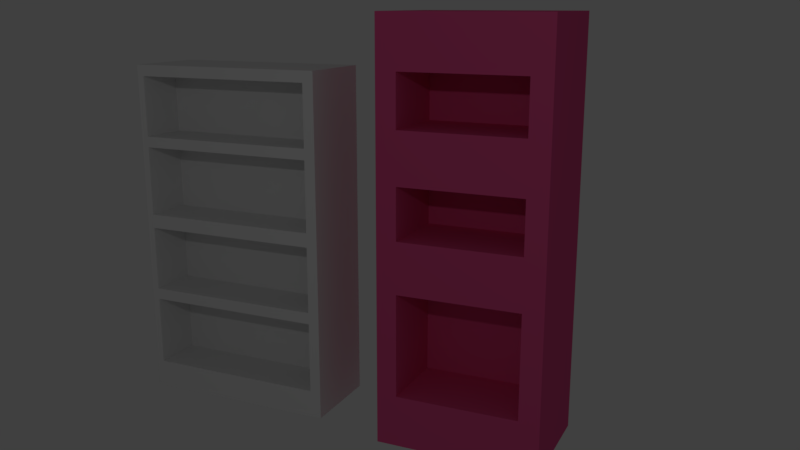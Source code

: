 # Source: dolap.blend  (saved by Blender 2.78.0; exported with 4.5.12 LTS)
import bpy
from mathutils import Matrix  # noqa: F401  (used for matrix-valued properties, if any)

bpy.ops.wm.read_factory_settings(use_empty=True)
scene = bpy.context.scene
scene.name = 'Scene'

# ---- collections
col_collection_1 = bpy.data.collections.new('Collection 1'); scene.collection.children.link(col_collection_1)

# ---- materials (node trees are filled in below, after node groups)
mat_material_001 = bpy.data.materials.new('Material.001')
mat_material_001.alpha_threshold = 0.0
mat_material_001.use_transparent_shadow = False
mat_material_001.roughness = 0.5
mat_material_002 = bpy.data.materials.new('Material.002')
mat_material_002.alpha_threshold = 0.0
mat_material_002.use_transparent_shadow = False
mat_material_002.diffuse_color = (0.8, 0.09362, 0.2781, 1.0)
mat_material_002.specular_color = (0.0, 1.0, 0.07334)
mat_material_002.roughness = 0.5

# ---- material node trees

# ---- world
world_world = bpy.data.worlds.new('World'); scene.world = world_world
world_world.color = (0.05088, 0.05088, 0.05088)
world_world.use_sun_shadow = False
world_world.sun_shadow_jitter_overblur = 0.0
world_world.cycles.sampling_method = 'MANUAL'

# ---- cameras
cam_camera = bpy.data.cameras.new('Camera')
cam_camera.clip_end = 100.0
cam_camera.lens = 35.0
cam_camera.sensor_width = 32.0
cam_camera.sensor_height = 18.0
cam_camera.ortho_scale = 7.314
cam_camera.dof.focus_distance = 0.0
cam_camera.dof.aperture_fstop = 128.0

# ---- lights
light_lamp = bpy.data.lights.new('Lamp', 'POINT')
light_lamp.transmission_factor = 0.0
light_lamp.cutoff_distance = 30.0
light_lamp.energy = 100.0
light_lamp.shadow_buffer_clip_start = 1.001
light_lamp.shadow_soft_size = 0.1
light_lamp.shadow_maximum_resolution = 0.006
light_lamp.use_absolute_resolution = True

# ---- meshes
me_cube_002 = bpy.data.meshes.new('Cube.002')
me_cube_002.from_pydata([(-1.0, -1.0, -1.0), (-1.0, -1.0, 1.0), (-1.0, 1.0, -1.0), (-1.0, 1.0, 1.0), (1.0, -1.0, -1.0), (1.0, -1.0, 1.0), (1.0, 1.0, -1.0), (1.0, 1.0, 1.0), (-1.0, -1.0, 0.8406), (-1.0, 1.0, 0.8406), (1.0, 1.0, 0.8406), (1.0, -1.0, 0.8406), (-1.0, 1.0, -0.9349), (1.0, 1.0, -0.9349), (1.0, -1.0, -0.9349), (-1.0, -1.0, -0.9349), (-1.0, -0.9275, -1.0), (-1.0, -0.9275, 1.0), (1.0, -0.9275, -1.0), (1.0, -0.9275, 1.0), (1.0, -0.9275, 0.8406), (-1.0, -0.9275, 0.8406), (-1.0, -0.9275, -0.9349), (1.0, -0.9275, -0.9349), (-1.0, 0.8897, 1.0), (1.0, 0.8897, -1.0), (-1.0, 0.8897, 0.8406), (-1.0, 0.8897, -0.9349), (-1.0, 0.8897, -1.0), (1.0, 0.8897, 1.0), (1.0, 0.8897, 0.8406), (1.0, 0.8897, -0.9349), (-1.0, -1.0, -0.5811), (-1.0, 1.0, -0.5811), (1.0, 1.0, -0.5811), (1.0, -1.0, -0.5811), (-1.0, -0.9275, -0.5811), (1.0, -0.9275, -0.5811), (1.0, 0.8897, -0.5811), (-1.0, 0.8897, -0.5811), (-1.0, -1.0, -0.5174), (-1.0, 1.0, -0.5174), (1.0, 1.0, -0.5174), (1.0, -1.0, -0.5174), (-1.0, -0.9275, -0.5174), (1.0, -0.9275, -0.5174), (1.0, 0.8897, -0.5174), (-1.0, 0.8897, -0.5174), (-1.0, -1.0, -0.1075), (-1.0, 1.0, -0.1075), (1.0, 1.0, -0.1075), (1.0, -1.0, -0.1075), (-1.0, -0.9275, -0.1075), (1.0, -0.9275, -0.1075), (1.0, 0.8897, -0.1075), (-1.0, 0.8897, -0.1075), (-1.0, -1.0, -0.02445), (-1.0, 1.0, -0.02445), (1.0, 1.0, -0.02445), (1.0, -1.0, -0.02445), (-1.0, -0.9275, -0.02445), (1.0, -0.9275, -0.02445), (1.0, 0.8897, -0.02445), (-1.0, 0.8897, -0.02445), (-1.0, -1.0, 0.3606), (-1.0, 1.0, 0.3606), (1.0, 1.0, 0.3606), (1.0, -1.0, 0.3606), (-1.0, -0.9275, 0.3606), (1.0, -0.9275, 0.3606), (1.0, 0.8897, 0.3606), (-1.0, 0.8897, 0.3606), (-1.0, -1.0, 0.4285), (-1.0, 1.0, 0.4285), (1.0, 1.0, 0.4285), (1.0, -1.0, 0.4285), (-1.0, -0.9275, 0.4285), (1.0, -0.9275, 0.4285), (1.0, 0.8897, 0.4285), (-1.0, 0.8897, 0.4285), (3.757, 1.0, -0.9349), (3.757, 1.0, -1.0), (3.757, 0.8897, -1.0), (3.757, -0.9275, 1.0), (3.757, -1.0, 1.0), (3.757, -1.0, -0.9349), (3.757, -1.0, -1.0), (3.757, 1.0, 1.0), (3.757, 1.0, 0.8406), (3.757, -1.0, 0.8406), (3.757, -0.9275, 0.8406), (3.757, 1.0, -0.5811), (3.757, -1.0, -0.5811), (3.757, -0.9275, -0.9349), (3.757, -0.9275, -1.0), (3.757, 0.8897, 1.0), (3.757, 0.8897, 0.8406), (3.757, 0.8897, -0.9349), (3.757, -0.9275, -0.5811), (3.757, 0.8897, -0.5811), (3.757, 1.0, -0.5174), (3.757, -1.0, -0.5174), (3.757, -0.9275, -0.5174), (3.757, 0.8897, -0.5174), (3.757, 1.0, -0.1075), (3.757, -1.0, -0.1075), (3.757, -0.9275, -0.1075), (3.757, 0.8897, -0.1075), (3.757, 1.0, -0.02445), (3.757, -1.0, -0.02445), (3.757, -0.9275, -0.02445), (3.757, 0.8897, -0.02445), (3.757, 1.0, 0.3606), (3.757, -1.0, 0.3606), (3.757, -0.9275, 0.3606), (3.757, 0.8897, 0.3606), (3.757, 1.0, 0.4285), (3.757, -1.0, 0.4285), (3.757, -0.9275, 0.4285), (3.757, 0.8897, 0.4285)], [], [(26, 24, 3, 9), (9, 3, 7, 10), (50, 58, 108, 104), (11, 5, 1, 8), (16, 18, 4, 0), (19, 17, 1, 5), (75, 11, 8, 72), (69, 70, 115, 114), (73, 9, 10, 74), (79, 26, 9, 73), (28, 27, 12, 2), (2, 12, 13, 6), (23, 37, 98, 93), (4, 14, 15, 0), (51, 43, 101, 105), (0, 15, 22, 16), (72, 8, 21, 76), (78, 30, 20, 77), (29, 24, 17, 19), (28, 25, 18, 16), (30, 78, 119, 96), (8, 1, 17, 21), (42, 50, 104, 100), (2, 6, 25, 28), (7, 3, 24, 29), (77, 20, 90, 118), (62, 61, 110, 111), (16, 22, 27, 28), (76, 21, 26, 79), (21, 17, 24, 26), (22, 36, 39, 27), (43, 35, 92, 101), (31, 38, 37, 23), (15, 32, 36, 22), (27, 39, 33, 12), (12, 33, 34, 13), (14, 4, 86, 85), (14, 35, 32, 15), (36, 44, 47, 39), (11, 75, 117, 89), (7, 29, 95, 87), (32, 40, 44, 36), (39, 47, 41, 33), (33, 41, 42, 34), (35, 14, 85, 92), (35, 43, 40, 32), (44, 52, 55, 47), (34, 42, 100, 91), (46, 54, 53, 45), (40, 48, 52, 44), (47, 55, 49, 41), (41, 49, 50, 42), (31, 23, 93, 97), (43, 51, 48, 40), (52, 60, 63, 55), (53, 54, 107, 106), (19, 5, 84, 83), (48, 56, 60, 52), (55, 63, 57, 49), (49, 57, 58, 50), (74, 10, 88, 116), (51, 59, 56, 48), (60, 68, 71, 63), (13, 34, 91, 80), (62, 70, 69, 61), (56, 64, 68, 60), (63, 71, 65, 57), (57, 65, 66, 58), (25, 6, 81, 82), (59, 67, 64, 56), (68, 76, 79, 71), (70, 62, 111, 115), (75, 67, 113, 117), (64, 72, 76, 68), (71, 79, 73, 65), (65, 73, 74, 66), (6, 13, 80, 81), (67, 75, 72, 64), (90, 83, 84, 89), (118, 90, 89, 117), (94, 93, 85, 86), (82, 97, 93, 94), (96, 95, 83, 90), (88, 87, 95, 96), (116, 88, 96, 119), (81, 80, 97, 82), (80, 91, 99, 97), (93, 98, 92, 85), (91, 100, 103, 99), (99, 103, 102, 98), (98, 102, 101, 92), (100, 104, 107, 103), (102, 106, 105, 101), (104, 108, 111, 107), (107, 111, 110, 106), (106, 110, 109, 105), (108, 112, 115, 111), (110, 114, 113, 109), (112, 116, 119, 115), (115, 119, 118, 114), (114, 118, 117, 113), (45, 53, 106, 102), (10, 7, 87, 88), (59, 51, 105, 109), (38, 31, 97, 99), (54, 46, 103, 107), (5, 11, 89, 84), (78, 77, 118, 119), (58, 66, 112, 108), (37, 38, 99, 98), (4, 18, 94, 86), (67, 59, 109, 113), (29, 19, 83, 95), (18, 25, 82, 94), (20, 30, 96, 90), (66, 74, 116, 112), (46, 45, 102, 103), (61, 69, 114, 110)])
_uv = me_cube_002.uv_layers.new(name='UVMap')
_uv.uv.foreach_set('vector', [0.4945, 0.4314, 0.4947, 0.4469, 0.4875, 0.4471, 0.4874, 0.4316, 0.3145, 0.985, 0.3147, 1.001, 0.1848, 1.004, 0.1846, 0.9883, 0.1836, 0.896, 0.1837, 0.9041, 0.004592, 0.9086, 0.004501, 0.9006, 0.1805, 0.6297, 0.1804, 0.6142, 0.3103, 0.6109, 0.3105, 0.6264, 0.3081, 0.4231, 0.1782, 0.4265, 0.1782, 0.4194, 0.3081, 0.4161, 0.1781, 0.4123, 0.308, 0.409, 0.3081, 0.4161, 0.1782, 0.4194, 0.181, 0.6699, 0.1805, 0.6297, 0.3105, 0.6264, 0.3109, 0.6666, 0.5341, 0.2926, 0.6522, 0.2955, 0.6492, 0.5639, 0.5311, 0.561, 0.3141, 0.9449, 0.3145, 0.985, 0.1846, 0.9883, 0.1842, 0.9482, 0.4941, 0.3913, 0.4945, 0.4314, 0.4874, 0.4316, 0.4869, 0.3914, 0.4925, 0.2521, 0.4926, 0.2584, 0.4854, 0.2586, 0.4853, 0.2523, 0.3125, 0.8057, 0.3126, 0.8121, 0.1826, 0.8154, 0.1826, 0.809, 0.6627, 0.0983, 0.6631, 0.1328, 0.484, 0.1373, 0.4836, 0.1029, 0.1826, 0.809, 0.1825, 0.8027, 0.3124, 0.7994, 0.3125, 0.8057, 0.1816, 0.7221, 0.182, 0.762, 0.002979, 0.7666, 0.002526, 0.7267, 0.6152, 0.249, 0.6153, 0.2553, 0.6106, 0.2554, 0.6105, 0.2491, 0.6168, 0.3881, 0.6173, 0.4283, 0.6126, 0.4284, 0.6121, 0.3883, 0.2935, 0.1814, 0.294, 0.2216, 0.1759, 0.2246, 0.1755, 0.1844, 0.1761, 0.2353, 0.306, 0.232, 0.308, 0.409, 0.1781, 0.4123, 0.3102, 0.6002, 0.1802, 0.6035, 0.1782, 0.4265, 0.3081, 0.4231, 0.4833, 0.07074, 0.4837, 0.1109, 0.3047, 0.1155, 0.3042, 0.07531, 0.6173, 0.4283, 0.6175, 0.4438, 0.6127, 0.4439, 0.6126, 0.4284, 0.1831, 0.8561, 0.1836, 0.896, 0.004501, 0.9006, 0.004047, 0.8606, 0.3103, 0.6109, 0.1804, 0.6142, 0.1802, 0.6035, 0.3102, 0.6002, 0.1759, 0.2246, 0.3059, 0.2213, 0.306, 0.232, 0.1761, 0.2353, 0.4828, 0.0306, 0.4833, 0.07074, 0.3042, 0.07531, 0.3037, 0.03517, 0.4877, 0.4649, 0.4897, 0.6419, 0.3107, 0.6465, 0.3087, 0.4695, 0.6105, 0.2491, 0.6106, 0.2554, 0.4926, 0.2584, 0.4925, 0.2521, 0.6121, 0.3883, 0.6126, 0.4284, 0.4945, 0.4314, 0.4941, 0.3913, 0.6126, 0.4284, 0.6127, 0.4439, 0.4947, 0.4469, 0.4945, 0.4314, 0.6106, 0.2554, 0.611, 0.2899, 0.4929, 0.2929, 0.4926, 0.2584, 0.182, 0.762, 0.1821, 0.7682, 0.00305, 0.7728, 0.002979, 0.7666, 0.2923, 0.0695, 0.2926, 0.104, 0.1746, 0.107, 0.1742, 0.07251, 0.6153, 0.2553, 0.6157, 0.2898, 0.611, 0.2899, 0.6106, 0.2554, 0.4926, 0.2584, 0.4929, 0.2929, 0.4858, 0.2931, 0.4854, 0.2586, 0.3126, 0.8121, 0.313, 0.8465, 0.183, 0.8498, 0.1826, 0.8154, 0.1825, 0.8027, 0.1826, 0.809, 0.003513, 0.8136, 0.003441, 0.8073, 0.1825, 0.8027, 0.1821, 0.7682, 0.312, 0.7649, 0.3124, 0.7994, 0.611, 0.2899, 0.6111, 0.2961, 0.493, 0.2991, 0.4929, 0.2929, 0.1805, 0.6297, 0.181, 0.6699, 0.001933, 0.6745, 0.001477, 0.6343, 0.1759, 0.2246, 0.1761, 0.2353, -0.003002, 0.2399, -0.003124, 0.2291, 0.6157, 0.2898, 0.6158, 0.296, 0.6111, 0.2961, 0.611, 0.2899, 0.4929, 0.2929, 0.493, 0.2991, 0.4859, 0.2993, 0.4858, 0.2931, 0.313, 0.8465, 0.313, 0.8527, 0.1831, 0.8561, 0.183, 0.8498, 0.1821, 0.7682, 0.1825, 0.8027, 0.003441, 0.8073, 0.00305, 0.7728, 0.1821, 0.7682, 0.182, 0.762, 0.312, 0.7587, 0.312, 0.7649, 0.6111, 0.2961, 0.6115, 0.336, 0.4935, 0.3391, 0.493, 0.2991, 0.183, 0.8498, 0.1831, 0.8561, 0.004047, 0.8606, 0.003977, 0.8544, 0.1755, 0.1844, 0.175, 0.1445, 0.2931, 0.1415, 0.2935, 0.1814, 0.6158, 0.296, 0.6162, 0.3359, 0.6115, 0.336, 0.6111, 0.2961, 0.493, 0.2991, 0.4935, 0.3391, 0.4863, 0.3392, 0.4859, 0.2993, 0.313, 0.8527, 0.3135, 0.8927, 0.1836, 0.896, 0.1831, 0.8561, 0.4857, 0.2879, 0.4877, 0.4649, 0.3087, 0.4695, 0.3067, 0.2925, 0.182, 0.762, 0.1816, 0.7221, 0.3115, 0.7188, 0.312, 0.7587, 0.6115, 0.336, 0.6116, 0.3441, 0.4936, 0.3471, 0.4935, 0.3391, 0.5311, 0.561, 0.6492, 0.5639, 0.6463, 0.8323, 0.5282, 0.8294, 0.1781, 0.4123, 0.1782, 0.4194, -0.0009118, 0.424, -0.0009921, 0.4169, 0.6162, 0.3359, 0.6163, 0.344, 0.6116, 0.3441, 0.6115, 0.336, 0.4935, 0.3391, 0.4936, 0.3471, 0.4864, 0.3473, 0.4863, 0.3392, 0.3135, 0.8927, 0.3136, 0.9008, 0.1837, 0.9041, 0.1836, 0.896, 0.1842, 0.9482, 0.1846, 0.9883, 0.005549, 0.9929, 0.005093, 0.9528, 0.1816, 0.7221, 0.1815, 0.714, 0.3114, 0.7107, 0.3115, 0.7188, 0.6116, 0.3441, 0.612, 0.3816, 0.494, 0.3847, 0.4936, 0.3471, 0.1826, 0.8154, 0.183, 0.8498, 0.003977, 0.8544, 0.003585, 0.8199, 0.2926, 0.104, 0.2931, 0.1415, 0.175, 0.1445, 0.1746, 0.107, 0.6163, 0.344, 0.6167, 0.3815, 0.612, 0.3816, 0.6116, 0.3441, 0.4936, 0.3471, 0.494, 0.3847, 0.4868, 0.3848, 0.4864, 0.3473, 0.3136, 0.9008, 0.314, 0.9383, 0.1841, 0.9416, 0.1837, 0.9041, 0.1802, 0.6035, 0.1804, 0.6142, 0.001301, 0.6188, 0.001179, 0.608, 0.1815, 0.714, 0.1811, 0.6765, 0.311, 0.6732, 0.3114, 0.7107, 0.612, 0.3816, 0.6121, 0.3883, 0.4941, 0.3913, 0.494, 0.3847, 0.6635, 0.1703, 0.6639, 0.2078, 0.4849, 0.2124, 0.4844, 0.1748, 0.181, 0.6699, 0.1811, 0.6765, 0.002008, 0.6811, 0.001933, 0.6745, 0.6167, 0.3815, 0.6168, 0.3881, 0.6121, 0.3883, 0.612, 0.3816, 0.494, 0.3847, 0.4941, 0.3913, 0.4869, 0.3914, 0.4868, 0.3848, 0.314, 0.9383, 0.3141, 0.9449, 0.1842, 0.9482, 0.1841, 0.9416, 0.1826, 0.809, 0.1826, 0.8154, 0.003585, 0.8199, 0.003513, 0.8136, 0.1811, 0.6765, 0.181, 0.6699, 0.3109, 0.6666, 0.311, 0.6732, 0.6092, 0.6318, 0.6196, 0.6316, 0.6197, 0.6386, 0.6093, 0.6389, 0.5825, 0.6325, 0.6092, 0.6318, 0.6093, 0.6389, 0.5825, 0.6396, 0.4897, 0.6349, 0.4939, 0.6348, 0.494, 0.6418, 0.4897, 0.6419, 0.4877, 0.4579, 0.4919, 0.4578, 0.4939, 0.6348, 0.4897, 0.6349, 0.6072, 0.4548, 0.6176, 0.4545, 0.6196, 0.6316, 0.6092, 0.6318, 0.6071, 0.4441, 0.6175, 0.4438, 0.6176, 0.4545, 0.6072, 0.4548, 0.5803, 0.4448, 0.6071, 0.4441, 0.6072, 0.4548, 0.5804, 0.4555, 0.4875, 0.4471, 0.4918, 0.447, 0.4919, 0.4578, 0.4877, 0.4579, 0.4918, 0.447, 0.5147, 0.4464, 0.5149, 0.4572, 0.4919, 0.4578, 0.4939, 0.6348, 0.5169, 0.6342, 0.517, 0.6413, 0.494, 0.6418, 0.5147, 0.4464, 0.5189, 0.4463, 0.519, 0.4571, 0.5149, 0.4572, 0.5149, 0.4572, 0.519, 0.4571, 0.521, 0.6341, 0.5169, 0.6342, 0.5169, 0.6342, 0.521, 0.6341, 0.5211, 0.6411, 0.517, 0.6413, 0.5189, 0.4463, 0.5455, 0.4456, 0.5456, 0.4564, 0.519, 0.4571, 0.521, 0.6341, 0.5476, 0.6334, 0.5477, 0.6405, 0.5211, 0.6411, 0.5455, 0.4456, 0.5509, 0.4455, 0.551, 0.4562, 0.5456, 0.4564, 0.5456, 0.4564, 0.551, 0.4562, 0.553, 0.6333, 0.5476, 0.6334, 0.5476, 0.6334, 0.553, 0.6333, 0.5531, 0.6403, 0.5477, 0.6405, 0.5509, 0.4455, 0.5759, 0.4449, 0.576, 0.4556, 0.551, 0.4562, 0.553, 0.6333, 0.5781, 0.6326, 0.5781, 0.6397, 0.5531, 0.6403, 0.5759, 0.4449, 0.5803, 0.4448, 0.5804, 0.4555, 0.576, 0.4556, 0.576, 0.4556, 0.5804, 0.4555, 0.5825, 0.6325, 0.5781, 0.6326, 0.5781, 0.6326, 0.5825, 0.6325, 0.5825, 0.6396, 0.5781, 0.6397, 0.4853, 0.2523, 0.4849, 0.2124, 0.6639, 0.2078, 0.6644, 0.2477, 0.1846, 0.9883, 0.1848, 1.004, 0.005726, 1.008, 0.005549, 0.9929, 0.1815, 0.714, 0.1816, 0.7221, 0.002526, 0.7267, 0.002434, 0.7186, 0.4824, -0.003869, 0.4828, 0.0306, 0.3037, 0.03517, 0.3033, 0.0006992, 0.1735, 0.00761, 0.1739, 0.04754, -0.005135, 0.05211, -0.005588, 0.01218, 0.1804, 0.6142, 0.1805, 0.6297, 0.001477, 0.6343, 0.001301, 0.6188, 0.4837, 0.1109, 0.4857, 0.2879, 0.3067, 0.2925, 0.3047, 0.1155, 0.1837, 0.9041, 0.1841, 0.9416, 0.005018, 0.9462, 0.004592, 0.9086, 0.6522, 0.2955, 0.7703, 0.2984, 0.7673, 0.5668, 0.6492, 0.5639, 0.1782, 0.4194, 0.1782, 0.4265, -0.0008316, 0.431, -0.0009118, 0.424, 0.1811, 0.6765, 0.1815, 0.714, 0.002434, 0.7186, 0.002008, 0.6811, 0.1761, 0.2353, 0.1781, 0.4123, -0.0009921, 0.4169, -0.003002, 0.2399, 0.1782, 0.4265, 0.1802, 0.6035, 0.001179, 0.608, -0.0008316, 0.431, 0.6492, 0.5639, 0.7673, 0.5668, 0.7644, 0.8352, 0.6463, 0.8323, 0.1841, 0.9416, 0.1842, 0.9482, 0.005093, 0.9528, 0.005018, 0.9462, 0.1739, 0.04754, 0.1759, 0.2246, -0.003124, 0.2291, -0.005135, 0.05211, 0.6631, 0.1328, 0.6635, 0.1703, 0.4844, 0.1748, 0.484, 0.1373])
me_cube_002.materials.append(mat_material_001)
me_cube_002.use_remesh_preserve_volume = False
me_cube_002.use_remesh_preserve_attributes = False
me_cube_002.use_mirror_vertex_groups = False
me_cube_002.update()
me_cube_001 = bpy.data.meshes.new('Cube.001')
me_cube_001.from_pydata([(-0.6487, -1.369, 0.08547), (-0.6487, -1.369, 7.624), (-0.6487, 1.602, 0.08547), (-0.6487, 1.602, 7.624), (-0.02369, -1.369, 0.08547), (-0.02369, -1.369, 7.624), (-0.02369, 1.602, 0.08547), (-0.02369, 1.602, 7.624), (-0.02369, 1.602, 3.855), (-0.02369, 0.1163, 0.08547), (-0.02369, 0.1163, 7.624), (-0.02369, -1.369, 3.855), (-0.02369, 0.1163, 3.855), (-0.02369, 1.602, 1.97), (-0.02369, 0.859, 0.08547), (-0.02369, -0.6264, 7.624), (-0.02369, -1.369, 1.97), (-0.02369, 1.602, 5.739), (-0.02369, -0.6264, 0.08547), (-0.02369, 0.859, 7.624), (-0.02369, -1.369, 5.739), (-0.02369, -0.6264, 3.855), (-0.02369, 0.859, 3.855), (-0.02369, 0.1163, 1.97), (-0.02369, 0.1163, 5.739), (-0.02369, 0.859, 5.739), (-0.02369, 0.859, 1.97), (-0.02369, -0.6264, 1.97), (-0.02369, -0.6264, 5.739), (-0.02369, 1.602, 1.028), (-0.02369, 1.23, 0.08547), (-0.02369, -0.9978, 7.624), (-0.02369, -1.369, 1.028), (-0.02369, 1.602, 4.797), (-0.02369, -0.2551, 0.08547), (-0.02369, 0.4876, 7.624), (-0.02369, -1.369, 4.797), (-0.02369, -0.9978, 3.855), (-0.02369, 0.4876, 3.855), (-0.02369, 0.1163, 1.028), (-0.02369, 0.1163, 4.797), (-0.02369, 1.602, 2.912), (-0.02369, 0.4876, 0.08547), (-0.02369, -0.2551, 7.624), (-0.02369, -1.369, 2.912), (-0.02369, 1.602, 6.681), (-0.02369, -0.9978, 0.08547), (-0.02369, 1.23, 7.624), (-0.02369, -1.369, 6.681), (-0.02369, -0.2551, 3.855), (-0.02369, 1.23, 3.855), (-0.02369, 0.1163, 2.912), (-0.02369, 0.1163, 6.681), (-0.02369, 0.4876, 5.739), (-0.02369, 1.23, 5.739), (-0.02369, 0.859, 4.797), (-0.02369, 0.859, 6.681), (-0.02369, 0.4876, 1.97), (-0.02369, 1.23, 1.97), (-0.02369, 0.859, 1.028), (-0.02369, 0.859, 2.912), (-0.02369, -0.9978, 1.97), (-0.02369, -0.2551, 1.97), (-0.02369, -0.6264, 1.028), (-0.02369, -0.6264, 2.912), (-0.02369, -0.9978, 5.739), (-0.02369, -0.2551, 5.739), (-0.02369, -0.6264, 4.797), (-0.02369, -0.6264, 6.681), (-0.02369, -0.2551, 6.681), (-0.02369, -0.2551, 4.797), (-0.02369, -0.9978, 4.797), (-0.02369, -0.2551, 2.912), (-0.02369, -0.2551, 1.028), (-0.02369, -0.9978, 1.028), (-0.02369, 1.23, 2.912), (-0.02369, 1.23, 1.028), (-0.02369, 0.4876, 1.028), (-0.02369, 1.23, 6.681), (-0.02369, 1.23, 4.797), (-0.02369, 0.4876, 4.797), (-0.02369, 0.4876, 6.681), (-0.02369, 0.4876, 2.912), (-0.02369, -0.9978, 2.912), (-0.02369, -0.9978, 6.681), (1.388, 1.602, 1.028), (1.388, 1.602, 0.08547), (1.388, 1.23, 0.08547), (1.388, -0.9978, 7.624), (1.388, -1.369, 7.624), (1.388, -1.369, 1.028), (1.388, -1.369, 0.08547), (1.388, 1.602, 4.797), (1.388, 1.602, 3.855), (1.388, -0.2551, 0.08547), (1.388, 0.1163, 0.08547), (1.388, 0.4876, 7.624), (1.388, 0.1163, 7.624), (1.388, -1.369, 4.797), (1.388, -1.369, 3.855), (1.388, -0.9978, 3.855), (1.388, 0.1163, 1.028), (1.388, 1.602, 2.912), (1.388, 1.602, 1.97), (1.388, 0.4876, 0.08547), (1.388, 0.859, 0.08547), (1.388, -0.2551, 7.624), (1.388, -0.6264, 7.624), (1.388, -1.369, 2.912), (1.388, -1.369, 1.97), (1.388, 1.602, 6.681), (1.388, 1.602, 5.739), (1.388, -0.9978, 0.08547), (1.388, -0.6264, 0.08547), (1.388, 1.23, 7.624), (1.388, 0.859, 7.624), (1.388, -1.369, 6.681), (1.388, -1.369, 5.739), (1.388, -0.6264, 3.855), (1.388, 1.23, 3.855), (1.388, 0.4876, 5.739), (1.388, 0.1163, 5.739), (1.388, 1.23, 5.739), (1.388, 0.859, 5.739), (1.388, 0.859, 1.028), (1.388, -0.9978, 1.97), (1.388, -0.6264, 1.028), (1.388, -0.9978, 5.739), (1.388, -0.2551, 5.739), (1.388, -0.6264, 5.739), (1.388, 0.1163, 4.797), (1.388, 1.602, 7.624), (1.388, 0.1163, 2.912), (1.388, 0.1163, 6.681), (1.388, 0.859, 4.797), (1.388, 0.859, 6.681), (1.388, 1.23, 1.97), (1.388, 0.859, 2.912), (1.388, -0.6264, 2.912), (1.388, -0.6264, 4.797), (1.388, -0.6264, 6.681), (1.388, -0.2551, 6.681), (1.388, -0.2551, 4.797), (1.388, -0.9978, 4.797), (1.388, -0.2551, 2.912), (1.388, -0.2551, 1.028), (1.388, -0.9978, 1.028), (1.388, 1.23, 2.912), (1.388, 1.23, 1.028), (1.388, 0.4876, 1.028), (1.388, 1.23, 6.681), (1.388, 1.23, 4.797), (1.388, 0.4876, 4.797), (1.388, 0.4876, 6.681), (1.388, 0.4876, 2.912), (1.388, -0.9978, 2.912), (1.388, -0.9978, 6.681), (-0.02369, -0.6264, 3.855), (-0.02369, -0.9978, 3.855), (1.388, -0.9978, 3.855), (1.388, -0.6264, 3.855), (1.388, -0.9978, 3.855), (1.388, -0.6264, 2.912), (1.388, -0.9978, 2.912), (-0.02369, -0.6264, 3.855), (-0.02369, -0.9978, 3.855), (1.388, -0.9978, 3.855), (1.388, -0.6264, 3.855), (-0.02369, 0.4876, 3.855), (-0.02369, 0.1163, 3.855), (-0.02369, -0.2551, 3.855), (-0.02369, -0.6264, 3.855), (-0.02369, 1.23, 3.855), (-0.02369, 0.859, 3.855), (1.388, 0.4876, 3.855), (1.388, 0.1163, 3.855), (1.388, -0.2551, 3.855), (1.388, -0.6264, 3.855), (1.388, 1.23, 3.855), (1.388, 0.859, 3.855), (1.388, -0.9978, 3.855), (1.388, 0.1163, 2.912), (1.388, 0.859, 2.912), (1.388, -0.6264, 2.912), (1.388, -0.2551, 2.912), (1.388, 1.23, 2.912), (1.388, 0.4876, 2.912), (1.388, -0.6264, 3.855), (1.388, -0.9978, 3.855), (1.388, -0.6264, 3.855), (1.388, -0.9978, 3.855), (1.388, -0.6264, 2.912), (1.388, -0.9978, 2.912), (-0.02369, -0.6264, 3.855), (-0.02369, -0.9978, 3.855), (1.388, -0.9978, 3.855), (1.388, -0.6264, 3.855)], [], [(0, 1, 3, 2), (2, 3, 7, 45, 17, 33, 8, 41, 13, 29, 6), (40, 80, 152, 130), (4, 32, 16, 44, 11, 36, 20, 48, 5, 1, 0), (2, 6, 30, 14, 42, 9, 34, 18, 46, 4, 0), (7, 3, 1, 5, 31, 15, 43, 10, 35, 19, 47), (48, 20, 117, 116), (18, 34, 94, 113), (39, 73, 145, 101), (47, 19, 115, 114), (33, 17, 111, 92), (73, 63, 126, 145), (77, 57, 23, 39), (76, 58, 26, 59), (79, 50, 119, 151), (46, 18, 113, 112), (73, 62, 27, 63), (16, 32, 90, 109), (17, 45, 110, 111), (15, 31, 88, 107), (55, 79, 151, 134), (66, 69, 68, 28), (24, 52, 69, 66), (44, 16, 109, 108), (49, 70, 67, 21), (12, 40, 70, 49), (14, 30, 87, 105), (72, 51, 132, 144), (21, 67, 71, 37), (43, 15, 107, 106), (62, 72, 64, 27), (23, 51, 72, 62), (29, 13, 103, 85), (64, 72, 144, 138), (78, 54, 122, 150), (39, 23, 62, 73), (42, 14, 105, 104), (13, 41, 102, 103), (63, 27, 61, 74), (58, 75, 60, 26), (25, 53, 120, 123), (37, 71, 143, 100), (56, 78, 150, 135), (65, 84, 156, 127), (66, 28, 129, 128), (71, 67, 139, 143), (84, 68, 140, 156), (59, 26, 57, 77), (54, 78, 56, 25), (49, 21, 171, 170), (59, 77, 149, 124), (50, 79, 55, 22), (22, 38, 168, 173), (77, 39, 101, 149), (38, 80, 40, 12), (22, 55, 80, 38), (36, 11, 99, 98), (53, 81, 52, 24), (25, 56, 81, 53), (61, 83, 155, 125), (57, 82, 51, 23), (26, 60, 82, 57), (5, 48, 116, 89), (70, 40, 130, 142), (27, 64, 83, 61), (58, 76, 148, 136), (35, 10, 97, 96), (28, 68, 84, 65), (83, 64, 138, 155), (156, 88, 89, 116), (155, 100, 99, 108), (164, 165, 194, 193), (153, 96, 97, 133), (152, 120, 121, 130), (151, 122, 123, 134), (150, 114, 115, 135), (166, 159, 188, 195), (146, 125, 109, 90), (137, 147, 185, 182), (143, 127, 117, 98), (142, 128, 129, 139), (141, 106, 107, 140), (133, 97, 106, 141), (130, 121, 128, 142), (100, 143, 98, 99), (139, 129, 127, 143), (159, 100, 180, 188), (94, 145, 126, 113), (95, 101, 145, 94), (112, 146, 90, 91), (113, 126, 146, 112), (103, 102, 147, 136), (102, 93, 119, 147), (87, 148, 124, 105), (86, 85, 148, 87), (85, 103, 136, 148), (104, 149, 101, 95), (105, 124, 149, 104), (111, 110, 150, 122), (110, 131, 114, 150), (93, 92, 151, 119), (92, 111, 122, 151), (134, 123, 120, 152), (135, 115, 96, 153), (161, 163, 192, 190), (125, 155, 108, 109), (160, 167, 196, 187), (127, 156, 116, 117), (140, 107, 88, 156), (19, 35, 96, 115), (163, 162, 191, 192), (80, 55, 134, 152), (20, 36, 98, 117), (144, 132, 181, 184), (37, 100, 159, 158), (63, 74, 146, 126), (162, 138, 183, 191), (52, 81, 153, 133), (28, 65, 127, 129), (53, 24, 121, 120), (81, 56, 135, 153), (6, 29, 85, 86), (74, 61, 125, 146), (24, 66, 128, 121), (54, 25, 123, 122), (30, 6, 86, 87), (60, 75, 147, 137), (41, 8, 93, 102), (31, 5, 89, 88), (9, 42, 104, 95), (51, 82, 154, 132), (32, 4, 91, 90), (75, 58, 136, 147), (68, 69, 141, 140), (10, 43, 106, 97), (82, 60, 137, 154), (69, 52, 133, 141), (11, 44, 108, 99), (76, 59, 124, 148), (45, 7, 131, 110), (8, 33, 92, 93), (4, 46, 112, 91), (34, 9, 95, 94), (67, 70, 142, 139), (7, 47, 114, 131), (38, 12, 169, 168), (118, 21, 157, 160), (21, 37, 158, 157), (138, 144, 184, 183), (12, 49, 170, 169), (154, 137, 182, 186), (157, 158, 165, 164), (167, 164, 193, 196), (100, 155, 163, 161), (160, 157, 164, 167), (155, 138, 162, 163), (158, 159, 166, 165), (168, 169, 175, 174), (169, 170, 176, 175), (186, 174, 175, 181), (185, 178, 179, 182), (184, 176, 177, 183), (181, 175, 176, 184), (182, 179, 174, 186), (188, 187, 196, 195), (170, 171, 177, 176), (172, 173, 179, 178), (173, 168, 174, 179), (183, 177, 189, 191), (180, 177, 187, 188), (191, 189, 190, 192), (193, 194, 195, 196), (177, 180, 190, 189), (165, 166, 195, 194), (119, 50, 172, 178), (50, 22, 173, 172), (132, 154, 186, 181), (118, 160, 187, 177), (147, 119, 178, 185), (100, 161, 190, 180), (21, 118, 177, 171)])
_uv = me_cube_001.uv_layers.new(name='UVMap')
_uv.uv.foreach_set('vector', [0.256, 0.0, 0.256, 0.6285, 5.136e-08, 0.6285, 0.0, 1.864e-08, 0.5119, 0.6285, 0.5119, 0.0, 0.5658, 0.0, 0.5658, 0.07856, 0.5658, 0.1571, 0.5658, 0.2357, 0.5658, 0.3142, 0.5658, 0.3928, 0.5658, 0.4714, 0.5658, 0.5499, 0.5658, 0.6285, 0.8629, 0.09288, 0.8629, 0.06192, 0.9846, 0.06192, 0.9846, 0.09288, 0.8091, 0.6285, 0.8091, 0.5499, 0.8091, 0.4714, 0.8091, 0.3928, 0.8091, 0.3142, 0.8091, 0.2357, 0.8091, 0.1571, 0.8091, 0.07856, 0.8091, 0.0, 0.8629, 0.0, 0.8629, 0.6285, 0.0, 0.6285, 0.05385, 0.6285, 0.05385, 0.6594, 0.05385, 0.6904, 0.05385, 0.7214, 0.05385, 0.7523, 0.05385, 0.7833, 0.05385, 0.8142, 0.05385, 0.8452, 0.05385, 0.8762, 2.054e-08, 0.8762, 0.2972, 0.6285, 0.351, 0.6285, 0.351, 0.8762, 0.2972, 0.8762, 0.2972, 0.8452, 0.2972, 0.8142, 0.2972, 0.7833, 0.2972, 0.7523, 0.2972, 0.7214, 0.2972, 0.6904, 0.2972, 0.6594, 0.8091, 0.07856, 0.8091, 0.1571, 0.6874, 0.1571, 0.6874, 0.07856, 0.05385, 0.8142, 0.05385, 0.7833, 0.1755, 0.7833, 0.1755, 0.8142, 0.8783, 0.7214, 0.8783, 0.7523, 0.7567, 0.7523, 0.7567, 0.7214, 0.2972, 0.6594, 0.2972, 0.6904, 0.1755, 0.6904, 0.1755, 0.6594, 0.5658, 0.2357, 0.5658, 0.1571, 0.6874, 0.1571, 0.6874, 0.2357, 0.8783, 0.7523, 0.8783, 0.7833, 0.7567, 0.7833, 0.7567, 0.7523, 0.5134, 0.7523, 0.4322, 0.7523, 0.4322, 0.7214, 0.5134, 0.7214, 0.5134, 0.8142, 0.4322, 0.8142, 0.4322, 0.7833, 0.5134, 0.7833, 0.6757, 0.932, 0.5946, 0.932, 0.5946, 0.8142, 0.6757, 0.8142, 0.05385, 0.8452, 0.05385, 0.8142, 0.1755, 0.8142, 0.1755, 0.8452, 0.5134, 0.6904, 0.4322, 0.6904, 0.4322, 0.6594, 0.5134, 0.6594, 0.8091, 0.4714, 0.8091, 0.5499, 0.6874, 0.5499, 0.6874, 0.4714, 0.5658, 0.1571, 0.5658, 0.07856, 0.6874, 0.07856, 0.6874, 0.1571, 0.2972, 0.8142, 0.2972, 0.8452, 0.1755, 0.8452, 0.1755, 0.8142, 0.8629, 0.03096, 0.8629, 0.0, 0.9846, 0.0, 0.9846, 0.03096, 0.5134, 0.8762, 0.4322, 0.8762, 0.4322, 0.8452, 0.5134, 0.8452, 0.5134, 0.9071, 0.4322, 0.9071, 0.4322, 0.8762, 0.5134, 0.8762, 0.8091, 0.3928, 0.8091, 0.4714, 0.6874, 0.4714, 0.6874, 0.3928, 0.351, 0.9381, 0.4322, 0.9381, 0.4322, 0.969, 0.351, 0.969, 0.351, 0.9071, 0.4322, 0.9071, 0.4322, 0.9381, 0.351, 0.9381, 0.05385, 0.6904, 0.05385, 0.6594, 0.1755, 0.6594, 0.1755, 0.6904, 0.635, 0.7523, 0.635, 0.7214, 0.7567, 0.7214, 0.7567, 0.7523, 0.351, 0.969, 0.4322, 0.969, 0.4322, 1.0, 0.351, 1.0, 0.2972, 0.7833, 0.2972, 0.8142, 0.1755, 0.8142, 0.1755, 0.7833, 0.4322, 0.6904, 0.351, 0.6904, 0.351, 0.6594, 0.4322, 0.6594, 0.4322, 0.7214, 0.351, 0.7214, 0.351, 0.6904, 0.4322, 0.6904, 0.5658, 0.5499, 0.5658, 0.4714, 0.6874, 0.4714, 0.6874, 0.5499, 0.635, 0.7833, 0.635, 0.7523, 0.7567, 0.7523, 0.7567, 0.7833, 0.08119, 0.9939, 0.0, 0.9939, 0.0, 0.8762, 0.08119, 0.8762, 0.5134, 0.7214, 0.4322, 0.7214, 0.4322, 0.6904, 0.5134, 0.6904, 0.05385, 0.7214, 0.05385, 0.6904, 0.1755, 0.6904, 0.1755, 0.7214, 0.5658, 0.4714, 0.5658, 0.3928, 0.6874, 0.3928, 0.6874, 0.4714, 0.5134, 0.6594, 0.4322, 0.6594, 0.4322, 0.6285, 0.5134, 0.6285, 0.4322, 0.8142, 0.351, 0.8142, 0.351, 0.7833, 0.4322, 0.7833, 0.635, 0.6594, 0.635, 0.6904, 0.5134, 0.6904, 0.5134, 0.6594, 0.7569, 0.932, 0.6757, 0.932, 0.6757, 0.8142, 0.7569, 0.8142, 0.8629, 0.2167, 0.8629, 0.1858, 0.9846, 0.1858, 0.9846, 0.2167, 0.7569, 0.8142, 0.8381, 0.8142, 0.8381, 0.932, 0.7569, 0.932, 0.635, 0.7523, 0.635, 0.7833, 0.5134, 0.7833, 0.5134, 0.7523, 0.8629, 0.1858, 0.8629, 0.1548, 0.9846, 0.1548, 0.9846, 0.1858, 0.8629, 0.3715, 0.8629, 0.3406, 0.9846, 0.3406, 0.9846, 0.3715, 0.5134, 0.7833, 0.4322, 0.7833, 0.4322, 0.7523, 0.5134, 0.7523, 0.5134, 1.0, 0.4322, 1.0, 0.4322, 0.969, 0.5134, 0.969, 0.0, 0.0, 0.0, 0.0, 0.0, 0.0, 0.0, 0.0, 0.8783, 0.6594, 0.8783, 0.6904, 0.7567, 0.6904, 0.7567, 0.6594, 0.351, 0.8142, 0.4322, 0.8142, 0.4322, 0.8452, 0.351, 0.8452, 0.0, 0.0, 0.0, 0.0, 0.0, 0.0, 0.0, 0.0, 0.8783, 0.6904, 0.8783, 0.7214, 0.7567, 0.7214, 0.7567, 0.6904, 0.351, 0.8762, 0.4322, 0.8762, 0.4322, 0.9071, 0.351, 0.9071, 0.351, 0.8452, 0.4322, 0.8452, 0.4322, 0.8762, 0.351, 0.8762, 0.8091, 0.2357, 0.8091, 0.3142, 0.6874, 0.3142, 0.6874, 0.2357, 0.5134, 0.9381, 0.4322, 0.9381, 0.4322, 0.9071, 0.5134, 0.9071, 0.5134, 0.969, 0.4322, 0.969, 0.4322, 0.9381, 0.5134, 0.9381, 0.9846, 0.4501, 0.9846, 0.5286, 0.8629, 0.5286, 0.8629, 0.4501, 0.4322, 0.7523, 0.351, 0.7523, 0.351, 0.7214, 0.4322, 0.7214, 0.4322, 0.7833, 0.351, 0.7833, 0.351, 0.7523, 0.4322, 0.7523, 0.8091, 0.0, 0.8091, 0.07856, 0.6874, 0.07856, 0.6874, 0.0, 0.8629, 0.1238, 0.8629, 0.09288, 0.9846, 0.09288, 0.9846, 0.1238, 0.4322, 0.6594, 0.351, 0.6594, 0.351, 0.6285, 0.4322, 0.6285, 1.0, 0.707, 1.0, 0.7856, 0.8783, 0.7856, 0.8783, 0.707, 0.2972, 0.7214, 0.2972, 0.7523, 0.1755, 0.7523, 0.1755, 0.7214, 0.5134, 0.8452, 0.4322, 0.8452, 0.4322, 0.8142, 0.5134, 0.8142, 0.635, 0.8142, 0.635, 0.7833, 0.7567, 0.7833, 0.7567, 0.8142, 0.288, 0.5499, 0.288, 0.6285, 0.256, 0.6285, 0.256, 0.5499, 0.288, 0.2357, 0.288, 0.3142, 0.256, 0.3142, 0.256, 0.2357, 0.0, 0.0, 0.0, 0.0, 0.0, 0.0, 0.0, 0.0, 0.4159, 0.5499, 0.4159, 0.6285, 0.3839, 0.6285, 0.3839, 0.5499, 0.4159, 0.3928, 0.4159, 0.4714, 0.3839, 0.4714, 0.3839, 0.3928, 0.4799, 0.3928, 0.4799, 0.4714, 0.4479, 0.4714, 0.4479, 0.3928, 0.4799, 0.5499, 0.4799, 0.6285, 0.4479, 0.6285, 0.4479, 0.5499, 0.0, 0.0, 0.0, 0.0, 0.0, 0.0, 0.0, 0.0, 0.288, 0.07856, 0.288, 0.1571, 0.256, 0.1571, 0.256, 0.07856, 0.0, 0.0, 0.0, 0.0, 0.0, 0.0, 0.0, 0.0, 0.288, 0.3928, 0.288, 0.4714, 0.256, 0.4714, 0.256, 0.3928, 0.352, 0.3928, 0.352, 0.4714, 0.32, 0.4714, 0.32, 0.3928, 0.352, 0.5499, 0.352, 0.6285, 0.32, 0.6285, 0.32, 0.5499, 0.3839, 0.5499, 0.3839, 0.6285, 0.352, 0.6285, 0.352, 0.5499, 0.3839, 0.3928, 0.3839, 0.4714, 0.352, 0.4714, 0.352, 0.3928, 0.288, 0.3142, 0.288, 0.3928, 0.256, 0.3928, 0.256, 0.3142, 0.32, 0.3928, 0.32, 0.4714, 0.288, 0.4714, 0.288, 0.3928, 0.0, 0.0, 0.0, 0.0, 0.0, 0.0, 0.0, 0.0, 0.352, 4.969e-09, 0.352, 0.07856, 0.32, 0.07856, 0.32, 6.212e-09, 0.3839, 3.106e-09, 0.3839, 0.07856, 0.352, 0.07856, 0.352, 4.969e-09, 0.288, 3.106e-09, 0.288, 0.07856, 0.256, 0.07856, 0.256, 0.0, 0.32, 6.212e-09, 0.32, 0.07856, 0.288, 0.07856, 0.288, 3.106e-09, 0.5119, 0.1571, 0.5119, 0.2357, 0.4799, 0.2357, 0.4799, 0.1571, 0.5119, 0.2357, 0.5119, 0.3142, 0.4799, 0.3142, 0.4799, 0.2357, 0.4799, 8.696e-09, 0.4799, 0.07856, 0.4479, 0.07856, 0.4479, 0.0, 0.5119, 1.18e-08, 0.5119, 0.07856, 0.4799, 0.07856, 0.4799, 8.696e-09, 0.5119, 0.07856, 0.5119, 0.1571, 0.4799, 0.1571, 0.4799, 0.07856, 0.4159, 1.242e-09, 0.4159, 0.07856, 0.3839, 0.07856, 0.3839, 3.106e-09, 0.4479, 0.0, 0.4479, 0.07856, 0.4159, 0.07856, 0.4159, 1.242e-09, 0.5119, 0.4714, 0.5119, 0.5499, 0.4799, 0.5499, 0.4799, 0.4714, 0.5119, 0.5499, 0.5119, 0.6285, 0.4799, 0.6285, 0.4799, 0.5499, 0.5119, 0.3142, 0.5119, 0.3928, 0.4799, 0.3928, 0.4799, 0.3142, 0.5119, 0.3928, 0.5119, 0.4714, 0.4799, 0.4714, 0.4799, 0.3928, 0.4479, 0.3928, 0.4479, 0.4714, 0.4159, 0.4714, 0.4159, 0.3928, 0.4479, 0.5499, 0.4479, 0.6285, 0.4159, 0.6285, 0.4159, 0.5499, 0.0, 0.0, 0.0, 0.0, 0.0, 0.0, 0.0, 0.0, 0.288, 0.1571, 0.288, 0.2357, 0.256, 0.2357, 0.256, 0.1571, 0.0, 0.0, 0.0, 0.0, 0.0, 0.0, 0.0, 0.0, 0.288, 0.4714, 0.288, 0.5499, 0.256, 0.5499, 0.256, 0.4714, 0.32, 0.5499, 0.32, 0.6285, 0.288, 0.6285, 0.288, 0.5499, 0.2972, 0.6904, 0.2972, 0.7214, 0.1755, 0.7214, 0.1755, 0.6904, 0.0, 0.0, 0.0, 0.0, 0.0, 0.0, 0.0, 0.0, 0.8629, 0.06192, 0.8629, 0.03096, 0.9846, 0.03096, 0.9846, 0.06192, 0.8091, 0.1571, 0.8091, 0.2357, 0.6874, 0.2357, 0.6874, 0.1571, 0.0, 0.0, 0.0, 0.0, 0.0, 0.0, 0.0, 0.0, 0.0, 0.0, 0.0, 0.0, 0.0, 0.0, 0.0, 0.0, 0.8783, 0.7833, 0.8783, 0.8142, 0.7567, 0.8142, 0.7567, 0.7833, 0.0, 0.0, 0.0, 0.0, 0.0, 0.0, 0.0, 0.0, 0.8629, 0.2786, 0.8629, 0.2477, 0.9846, 0.2477, 0.9846, 0.2786, 0.635, 0.7833, 0.635, 0.8142, 0.5134, 0.8142, 0.5134, 0.7833, 0.635, 0.6904, 0.635, 0.7214, 0.5134, 0.7214, 0.5134, 0.6904, 0.8629, 0.2477, 0.8629, 0.2167, 0.9846, 0.2167, 0.9846, 0.2477, 0.5658, 0.6285, 0.5658, 0.5499, 0.6874, 0.5499, 0.6874, 0.6285, 0.9846, 0.3715, 0.9846, 0.4501, 0.8629, 0.4501, 0.8629, 0.3715, 0.635, 0.7214, 0.635, 0.7523, 0.5134, 0.7523, 0.5134, 0.7214, 0.635, 0.6285, 0.635, 0.6594, 0.5134, 0.6594, 0.5134, 0.6285, 0.05385, 0.6594, 0.05385, 0.6285, 0.1755, 0.6285, 0.1755, 0.6594, 0.635, 0.6594, 0.635, 0.6285, 0.7567, 0.6285, 0.7567, 0.6594, 0.5658, 0.3928, 0.5658, 0.3142, 0.6874, 0.3142, 0.6874, 0.3928, 0.2972, 0.8452, 0.2972, 0.8762, 0.1755, 0.8762, 0.1755, 0.8452, 0.05385, 0.7523, 0.05385, 0.7214, 0.1755, 0.7214, 0.1755, 0.7523, 0.635, 0.7214, 0.635, 0.6904, 0.7567, 0.6904, 0.7567, 0.7214, 0.8091, 0.5499, 0.8091, 0.6285, 0.6874, 0.6285, 0.6874, 0.5499, 1.0, 0.6285, 1.0, 0.707, 0.8783, 0.707, 0.8783, 0.6285, 0.8629, 0.3406, 0.8629, 0.3096, 0.9846, 0.3096, 0.9846, 0.3406, 0.2972, 0.7523, 0.2972, 0.7833, 0.1755, 0.7833, 0.1755, 0.7523, 0.635, 0.6904, 0.635, 0.6594, 0.7567, 0.6594, 0.7567, 0.6904, 0.8629, 0.3096, 0.8629, 0.2786, 0.9846, 0.2786, 0.9846, 0.3096, 0.8091, 0.3142, 0.8091, 0.3928, 0.6874, 0.3928, 0.6874, 0.3142, 0.8783, 0.6285, 0.8783, 0.6594, 0.7567, 0.6594, 0.7567, 0.6285, 0.5658, 0.07856, 0.5658, 0.0, 0.6874, 0.0, 0.6874, 0.07856, 0.5658, 0.3142, 0.5658, 0.2357, 0.6874, 0.2357, 0.6874, 0.3142, 0.05385, 0.8762, 0.05385, 0.8452, 0.1755, 0.8452, 0.1755, 0.8762, 0.05385, 0.7833, 0.05385, 0.7523, 0.1755, 0.7523, 0.1755, 0.7833, 0.8629, 0.1548, 0.8629, 0.1238, 0.9846, 0.1238, 0.9846, 0.1548, 0.2972, 0.6285, 0.2972, 0.6594, 0.1755, 0.6594, 0.1755, 0.6285, 0.0, 0.0, 0.0, 0.0, 0.0, 0.0, 0.0, 0.0, 0.0, 0.0, 0.0, 0.0, 0.0, 0.0, 0.0, 0.0, 0.0, 0.0, 0.0, 0.0, 0.0, 0.0, 0.0, 0.0, 0.0, 0.0, 0.0, 0.0, 0.0, 0.0, 0.0, 0.0, 0.0, 0.0, 0.0, 0.0, 0.0, 0.0, 0.0, 0.0, 0.0, 0.0, 0.0, 0.0, 0.0, 0.0, 0.0, 0.0, 0.0, 0.0, 0.0, 0.0, 0.0, 0.0, 0.0, 0.0, 0.0, 0.0, 0.0, 0.0, 0.0, 0.0, 0.0, 0.0, 0.0, 0.0, 0.0, 0.0, 0.0, 0.0, 0.0, 0.0, 0.0, 0.0, 0.0, 0.0, 0.0, 0.0, 0.0, 0.0, 0.0, 0.0, 0.0, 0.0, 0.0, 0.0, 0.0, 0.0, 0.0, 0.0, 0.0, 0.0, 0.0, 0.0, 0.0, 0.0, 1.0, 0.8475, 1.0, 0.8785, 0.8783, 0.8785, 0.8783, 0.8475, 1.0, 0.8785, 1.0, 0.9094, 0.8783, 0.9094, 0.8783, 0.8785, 0.5946, 0.9071, 0.5134, 0.9071, 0.5134, 0.8762, 0.5946, 0.8762, 0.5946, 0.969, 0.5134, 0.969, 0.5134, 0.9381, 0.5946, 0.9381, 0.5946, 0.8452, 0.5134, 0.8452, 0.5134, 0.8142, 0.5946, 0.8142, 0.5946, 0.8762, 0.5134, 0.8762, 0.5134, 0.8452, 0.5946, 0.8452, 0.5946, 0.9381, 0.5134, 0.9381, 0.5134, 0.9071, 0.5946, 0.9071, 0.0, 0.0, 0.0, 0.0, 0.0, 0.0, 0.0, 0.0, 1.0, 0.9094, 1.0, 0.9404, 0.8783, 0.9404, 0.8783, 0.9094, 1.0, 0.7856, 1.0, 0.8166, 0.8783, 0.8166, 0.8783, 0.7856, 1.0, 0.8166, 1.0, 0.8475, 0.8783, 0.8475, 0.8783, 0.8166, 0.0, 0.0, 0.0, 0.0, 0.0, 0.0, 0.0, 0.0, 0.0, 0.0, 0.0, 0.0, 0.0, 0.0, 0.0, 0.0, 0.8949, 0.5286, 0.8949, 0.6072, 0.8629, 0.6072, 0.8629, 0.5286, 0.8701, 0.932, 0.8381, 0.932, 0.8381, 0.8142, 0.8701, 0.8142, 0.0, 0.0, 0.0, 0.0, 0.0, 0.0, 0.0, 0.0, 0.0, 0.0, 0.0, 0.0, 0.0, 0.0, 0.0, 0.0, 0.0, 0.0, 0.0, 0.0, 0.0, 0.0, 0.0, 0.0, 0.0, 0.0, 0.0, 0.0, 0.0, 0.0, 0.0, 0.0, 0.0, 0.0, 0.0, 0.0, 0.0, 0.0, 0.0, 0.0, 0.0, 0.0, 0.0, 0.0, 0.0, 0.0, 0.0, 0.0, 0.0, 0.0, 0.0, 0.0, 0.0, 0.0, 0.0, 0.0, 0.0, 0.0, 0.0, 0.0, 0.0, 0.0, 0.0, 0.0, 0.0, 0.0, 0.0, 0.0, 0.0, 0.0, 0.0, 0.0])
me_cube_001.materials.append(mat_material_002)
me_cube_001.use_remesh_preserve_volume = False
me_cube_001.use_remesh_preserve_attributes = False
me_cube_001.use_mirror_vertex_groups = False
me_cube_001.update()

# ---- objects
ob_cube_001 = bpy.data.objects.new('Cube.001', me_cube_002)
ob_cube = bpy.data.objects.new('Cube', me_cube_001)
ob_lamp = bpy.data.objects.new('Lamp', light_lamp)
ob_camera = bpy.data.objects.new('Camera', cam_camera)

# ---- transforms, parenting, visibility, modifiers, constraints
ob_cube_001.location = (1.816, -0.9588, 2.473)
ob_cube_001.scale = (0.1901, 1.073, -1.827)
ob_cube_001.lineart.crease_threshold = 0.0
ob_cube.location = (1.677, 1.553, 0.448)
ob_cube.scale = (0.579, 0.579, 0.579)
ob_cube.lineart.crease_threshold = 0.0
ob_lamp.location = (10.51, 3.926, 6.734)
ob_lamp.rotation_euler = (0.6503, 0.05522, 1.866)
ob_lamp.lock_rotations_4d = False
ob_lamp.empty_display_type = 'ARROWS'
ob_lamp.color = (0.0, 0.0, 0.0, 0.0)
ob_lamp.lineart.crease_threshold = 0.0
ob_camera.location = (9.924, 4.444, 4.927)
ob_camera.rotation_euler = (1.323, 1.556e-07, 2.002)
ob_camera.lock_rotations_4d = False
ob_camera.empty_display_type = 'ARROWS'
ob_camera.color = (0.0, 0.0, 0.0, 0.0)
ob_camera.display_type = 'WIRE'
ob_camera.lineart.crease_threshold = 0.0

# ---- collection membership
col_collection_1.objects.link(ob_cube_001)
col_collection_1.objects.link(ob_cube)
col_collection_1.objects.link(ob_lamp)
col_collection_1.objects.link(ob_camera)

# ---- scene / render settings (as saved in the file)
scene.camera = ob_camera
scene.frame_start = 1; scene.frame_end = 250; scene.frame_set(1)
scene.render.engine = 'BLENDER_EEVEE_NEXT'
scene.render.resolution_percentage = 50
scene.render.dither_intensity = 0.0
scene.cycles.use_denoising = False
scene.cycles.samples = 128
scene.cycles.sampling_pattern = 'TABULATED_SOBOL'
scene.cycles.light_sampling_threshold = 0.0
scene.cycles.use_adaptive_sampling = False
scene.cycles.use_light_tree = False
scene.cycles.blur_glossy = 0.0
scene.cycles.sample_clamp_indirect = 0.0
scene.view_settings.view_transform = 'Standard'
bpy.context.view_layer.update()
